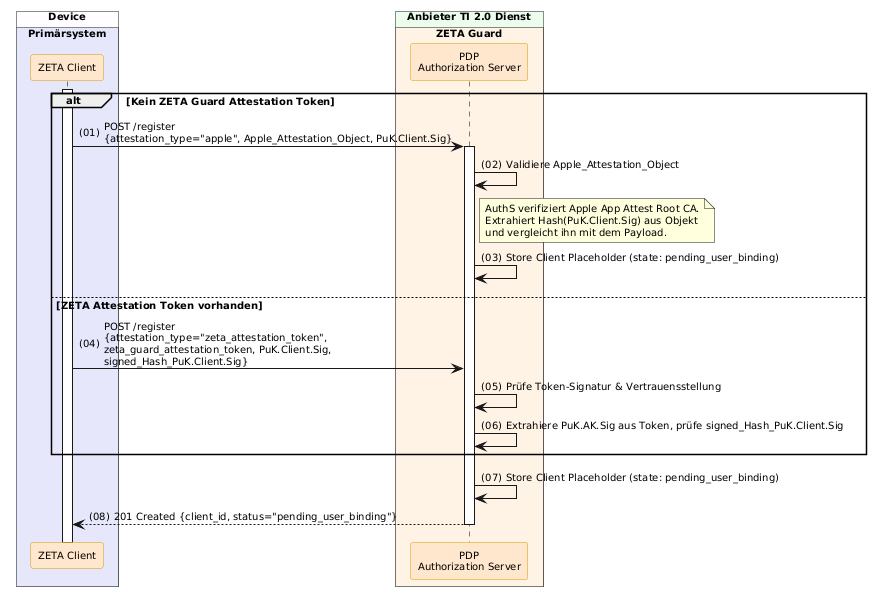

The diagram above was rendered by PlantUML. Its source (embedded in the PNG):
@startuml "Abb-ZETA-DCR-für-stationäre-Apple-Clients"
!include ../puml-layout.txt


box "Device" DEVICE_COLOR
  box "Primärsystem" PRIMAERSYSTEM_COLOR
    participant Client as "ZETA Client" <<zeta>>
  end box
end box

box "Anbieter TI 2.0 Dienst" PROVIDER_COLOR
  box "ZETA Guard" ZETA_GUARD_COLOR
    participant AuthS as "PDP\nAuthorization Server" <<zeta>>
  end box
end box

Client++
alt Kein ZETA Guard Attestation Token
    Client -> AuthS++: POST /register\n{attestation_type="apple", Apple_Attestation_Object, PuK.Client.Sig}
    AuthS -> AuthS: Validiere Apple_Attestation_Object
    note right of AuthS: AuthS verifiziert Apple App Attest Root CA.\nExtrahiert Hash(PuK.Client.Sig) aus Objekt\nund vergleicht ihn mit dem Payload.

    AuthS -> AuthS: Store Client Placeholder (state: pending_user_binding)


else ZETA Attestation Token vorhanden
    Client -> AuthS: POST /register\n{attestation_type="zeta_attestation_token",\nzeta_guard_attestation_token, PuK.Client.Sig,\nsigned_Hash_PuK.Client.Sig}
    AuthS -> AuthS: Prüfe Token-Signatur & Vertrauensstellung
    AuthS -> AuthS: Extrahiere PuK.AK.Sig aus Token, prüfe signed_Hash_PuK.Client.Sig
end

AuthS -> AuthS: Store Client Placeholder (state: pending_user_binding)
AuthS --> Client--: 201 Created {client_id, status="pending_user_binding"}

@enduml